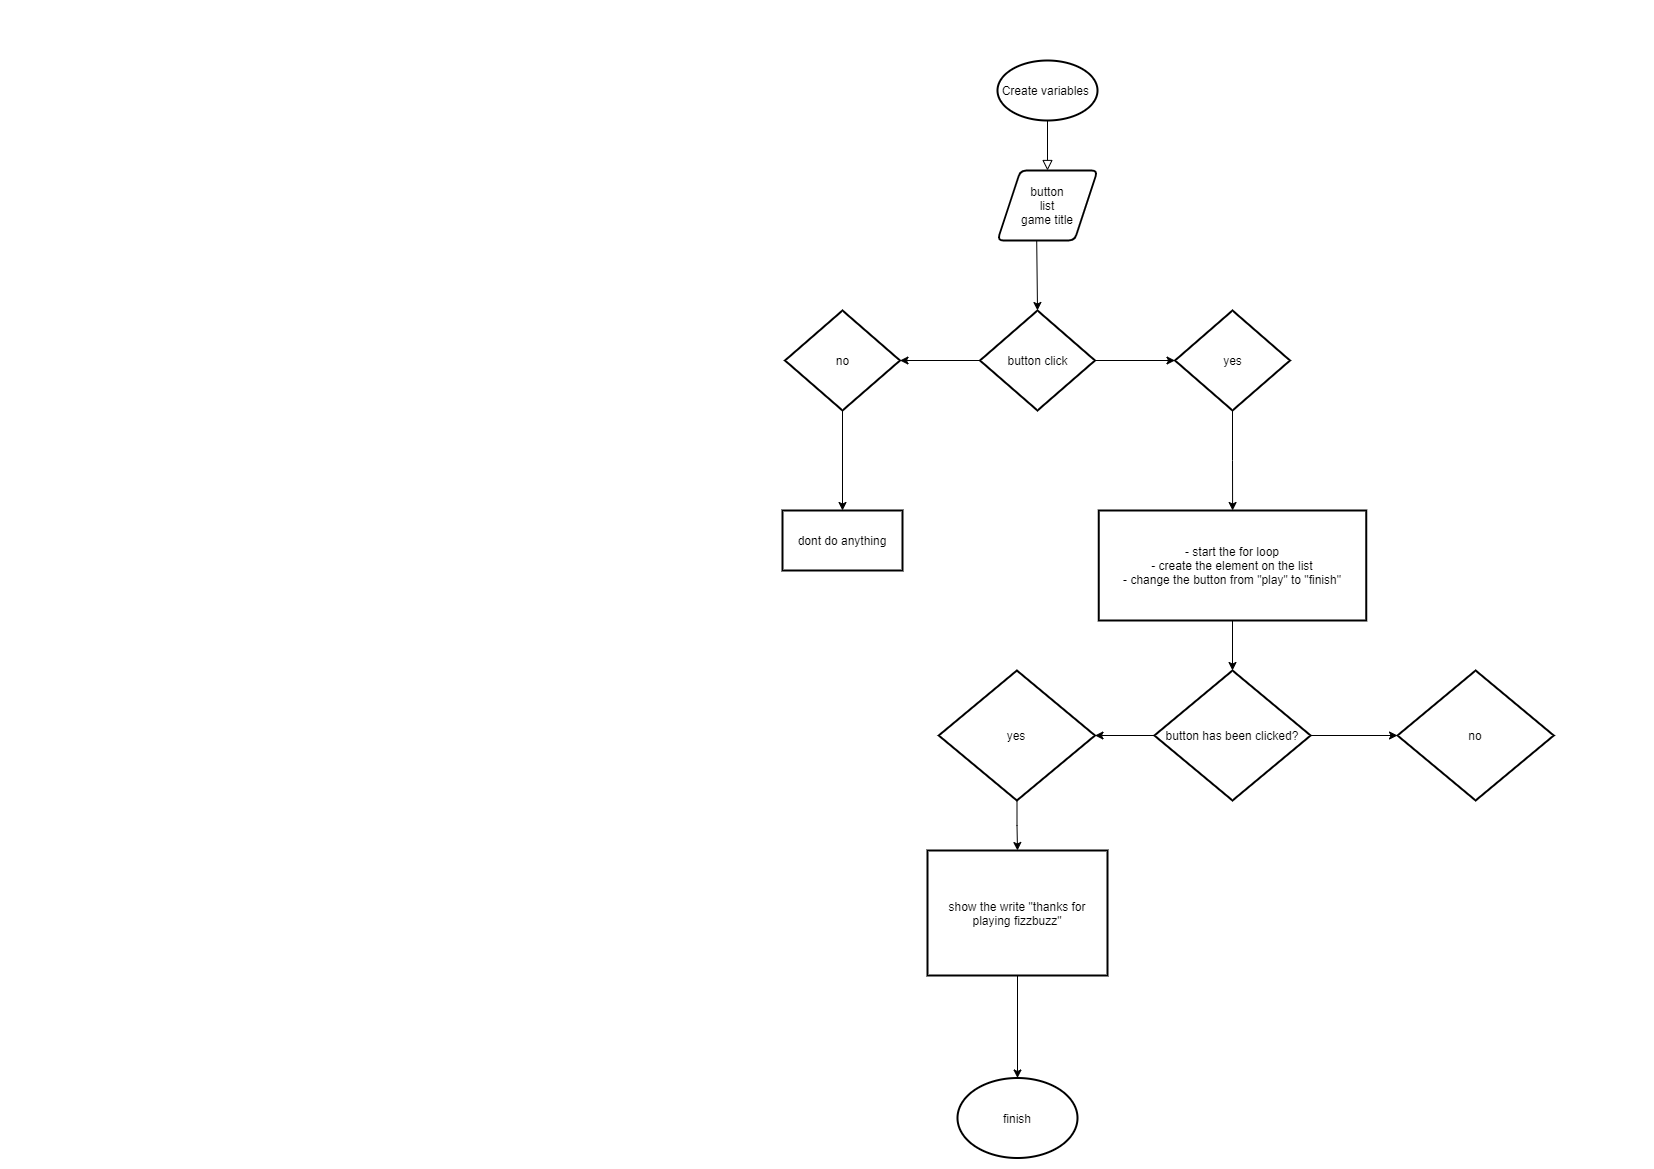

The diagram above was exported from draw.io. Its source (the exported page's mxGraphModel, read from the mxfile embedded in the PNG):
<mxGraphModel dx="2036" dy="663" grid="1" gridSize="10" guides="1" tooltips="1" connect="1" arrows="1" fold="1" page="1" pageScale="1" pageWidth="827" pageHeight="1169" math="0" shadow="0">
  <root>
    <mxCell id="WIyWlLk6GJQsqaUBKTNV-0" />
    <mxCell id="WIyWlLk6GJQsqaUBKTNV-1" parent="WIyWlLk6GJQsqaUBKTNV-0" />
    <mxCell id="WIyWlLk6GJQsqaUBKTNV-2" value="" style="rounded=0;html=1;jettySize=auto;orthogonalLoop=1;fontSize=11;endArrow=block;endFill=0;endSize=8;strokeWidth=1;shadow=0;labelBackgroundColor=none;edgeStyle=orthogonalEdgeStyle;" parent="WIyWlLk6GJQsqaUBKTNV-1" edge="1">
      <mxGeometry relative="1" as="geometry">
        <mxPoint x="220" y="120" as="sourcePoint" />
        <mxPoint x="220" y="170" as="targetPoint" />
      </mxGeometry>
    </mxCell>
    <mxCell id="z8UCJ6csu0uJYbpEpvYF-0" value="&lt;span&gt;Create variables&amp;nbsp;&lt;/span&gt;" style="strokeWidth=2;html=1;shape=mxgraph.flowchart.start_1;whiteSpace=wrap;" vertex="1" parent="WIyWlLk6GJQsqaUBKTNV-1">
      <mxGeometry x="170" y="60" width="100" height="60" as="geometry" />
    </mxCell>
    <mxCell id="z8UCJ6csu0uJYbpEpvYF-1" value="button&lt;br&gt;list&lt;br&gt;game title&lt;br&gt;" style="shape=parallelogram;html=1;strokeWidth=2;perimeter=parallelogramPerimeter;whiteSpace=wrap;rounded=1;arcSize=12;size=0.23;" vertex="1" parent="WIyWlLk6GJQsqaUBKTNV-1">
      <mxGeometry x="170" y="170" width="100" height="70" as="geometry" />
    </mxCell>
    <mxCell id="z8UCJ6csu0uJYbpEpvYF-3" value="" style="endArrow=classic;html=1;exitX=0.392;exitY=0.997;exitDx=0;exitDy=0;exitPerimeter=0;entryX=0.5;entryY=0;entryDx=0;entryDy=0;entryPerimeter=0;" edge="1" parent="WIyWlLk6GJQsqaUBKTNV-1" source="z8UCJ6csu0uJYbpEpvYF-1" target="z8UCJ6csu0uJYbpEpvYF-4">
      <mxGeometry width="50" height="50" relative="1" as="geometry">
        <mxPoint x="390" y="400" as="sourcePoint" />
        <mxPoint x="210" y="290" as="targetPoint" />
        <Array as="points" />
      </mxGeometry>
    </mxCell>
    <mxCell id="z8UCJ6csu0uJYbpEpvYF-8" value="" style="edgeStyle=orthogonalEdgeStyle;rounded=0;orthogonalLoop=1;jettySize=auto;html=1;" edge="1" parent="WIyWlLk6GJQsqaUBKTNV-1" source="z8UCJ6csu0uJYbpEpvYF-4" target="z8UCJ6csu0uJYbpEpvYF-7">
      <mxGeometry relative="1" as="geometry" />
    </mxCell>
    <mxCell id="z8UCJ6csu0uJYbpEpvYF-10" value="" style="edgeStyle=orthogonalEdgeStyle;rounded=0;orthogonalLoop=1;jettySize=auto;html=1;" edge="1" parent="WIyWlLk6GJQsqaUBKTNV-1" source="z8UCJ6csu0uJYbpEpvYF-4" target="z8UCJ6csu0uJYbpEpvYF-9">
      <mxGeometry relative="1" as="geometry" />
    </mxCell>
    <mxCell id="z8UCJ6csu0uJYbpEpvYF-4" value="button click" style="strokeWidth=2;html=1;shape=mxgraph.flowchart.decision;whiteSpace=wrap;" vertex="1" parent="WIyWlLk6GJQsqaUBKTNV-1">
      <mxGeometry x="152.5" y="310" width="115" height="100" as="geometry" />
    </mxCell>
    <mxCell id="z8UCJ6csu0uJYbpEpvYF-14" value="" style="edgeStyle=orthogonalEdgeStyle;rounded=0;orthogonalLoop=1;jettySize=auto;html=1;" edge="1" parent="WIyWlLk6GJQsqaUBKTNV-1" source="z8UCJ6csu0uJYbpEpvYF-7" target="z8UCJ6csu0uJYbpEpvYF-13">
      <mxGeometry relative="1" as="geometry" />
    </mxCell>
    <mxCell id="z8UCJ6csu0uJYbpEpvYF-7" value="yes" style="strokeWidth=2;html=1;shape=mxgraph.flowchart.decision;whiteSpace=wrap;" vertex="1" parent="WIyWlLk6GJQsqaUBKTNV-1">
      <mxGeometry x="347.5" y="310" width="115" height="100" as="geometry" />
    </mxCell>
    <mxCell id="z8UCJ6csu0uJYbpEpvYF-12" value="" style="edgeStyle=orthogonalEdgeStyle;rounded=0;orthogonalLoop=1;jettySize=auto;html=1;" edge="1" parent="WIyWlLk6GJQsqaUBKTNV-1" source="z8UCJ6csu0uJYbpEpvYF-9" target="z8UCJ6csu0uJYbpEpvYF-11">
      <mxGeometry relative="1" as="geometry" />
    </mxCell>
    <mxCell id="z8UCJ6csu0uJYbpEpvYF-9" value="no" style="strokeWidth=2;html=1;shape=mxgraph.flowchart.decision;whiteSpace=wrap;" vertex="1" parent="WIyWlLk6GJQsqaUBKTNV-1">
      <mxGeometry x="-42.5" y="310" width="115" height="100" as="geometry" />
    </mxCell>
    <mxCell id="z8UCJ6csu0uJYbpEpvYF-11" value="dont do anything" style="whiteSpace=wrap;html=1;strokeWidth=2;" vertex="1" parent="WIyWlLk6GJQsqaUBKTNV-1">
      <mxGeometry x="-45" y="510" width="120" height="60" as="geometry" />
    </mxCell>
    <mxCell id="z8UCJ6csu0uJYbpEpvYF-16" value="" style="edgeStyle=orthogonalEdgeStyle;rounded=0;orthogonalLoop=1;jettySize=auto;html=1;" edge="1" parent="WIyWlLk6GJQsqaUBKTNV-1" source="z8UCJ6csu0uJYbpEpvYF-13" target="z8UCJ6csu0uJYbpEpvYF-15">
      <mxGeometry relative="1" as="geometry" />
    </mxCell>
    <mxCell id="z8UCJ6csu0uJYbpEpvYF-13" value="- start the for loop&lt;br&gt;- create the element on the list&lt;br&gt;- change the button from &quot;play&quot;&amp;nbsp;to &quot;finish&quot;" style="whiteSpace=wrap;html=1;strokeWidth=2;" vertex="1" parent="WIyWlLk6GJQsqaUBKTNV-1">
      <mxGeometry x="271.25" y="510" width="267.5" height="110" as="geometry" />
    </mxCell>
    <mxCell id="z8UCJ6csu0uJYbpEpvYF-19" value="" style="edgeStyle=orthogonalEdgeStyle;rounded=0;orthogonalLoop=1;jettySize=auto;html=1;" edge="1" parent="WIyWlLk6GJQsqaUBKTNV-1" source="z8UCJ6csu0uJYbpEpvYF-15" target="z8UCJ6csu0uJYbpEpvYF-18">
      <mxGeometry relative="1" as="geometry" />
    </mxCell>
    <mxCell id="z8UCJ6csu0uJYbpEpvYF-21" value="" style="edgeStyle=orthogonalEdgeStyle;rounded=0;orthogonalLoop=1;jettySize=auto;html=1;" edge="1" parent="WIyWlLk6GJQsqaUBKTNV-1" source="z8UCJ6csu0uJYbpEpvYF-15" target="z8UCJ6csu0uJYbpEpvYF-20">
      <mxGeometry relative="1" as="geometry" />
    </mxCell>
    <mxCell id="z8UCJ6csu0uJYbpEpvYF-15" value="button has been clicked?" style="rhombus;whiteSpace=wrap;html=1;strokeWidth=2;" vertex="1" parent="WIyWlLk6GJQsqaUBKTNV-1">
      <mxGeometry x="326.88" y="670" width="156.25" height="130" as="geometry" />
    </mxCell>
    <mxCell id="z8UCJ6csu0uJYbpEpvYF-23" value="" style="edgeStyle=orthogonalEdgeStyle;rounded=0;orthogonalLoop=1;jettySize=auto;html=1;" edge="1" parent="WIyWlLk6GJQsqaUBKTNV-1" source="z8UCJ6csu0uJYbpEpvYF-18" target="z8UCJ6csu0uJYbpEpvYF-22">
      <mxGeometry relative="1" as="geometry" />
    </mxCell>
    <mxCell id="z8UCJ6csu0uJYbpEpvYF-18" value="yes" style="rhombus;whiteSpace=wrap;html=1;strokeWidth=2;" vertex="1" parent="WIyWlLk6GJQsqaUBKTNV-1">
      <mxGeometry x="111.25" y="670" width="156.25" height="130" as="geometry" />
    </mxCell>
    <mxCell id="z8UCJ6csu0uJYbpEpvYF-20" value="no" style="rhombus;whiteSpace=wrap;html=1;strokeWidth=2;" vertex="1" parent="WIyWlLk6GJQsqaUBKTNV-1">
      <mxGeometry x="570" y="670" width="156.25" height="130" as="geometry" />
    </mxCell>
    <mxCell id="z8UCJ6csu0uJYbpEpvYF-25" value="" style="edgeStyle=orthogonalEdgeStyle;rounded=0;orthogonalLoop=1;jettySize=auto;html=1;" edge="1" parent="WIyWlLk6GJQsqaUBKTNV-1" source="z8UCJ6csu0uJYbpEpvYF-22" target="z8UCJ6csu0uJYbpEpvYF-24">
      <mxGeometry relative="1" as="geometry" />
    </mxCell>
    <mxCell id="z8UCJ6csu0uJYbpEpvYF-22" value="show the write &quot;thanks for playing fizzbuzz&quot;" style="whiteSpace=wrap;html=1;strokeWidth=2;" vertex="1" parent="WIyWlLk6GJQsqaUBKTNV-1">
      <mxGeometry x="100" y="850" width="180" height="125" as="geometry" />
    </mxCell>
    <mxCell id="z8UCJ6csu0uJYbpEpvYF-24" value="finish" style="ellipse;whiteSpace=wrap;html=1;strokeWidth=2;" vertex="1" parent="WIyWlLk6GJQsqaUBKTNV-1">
      <mxGeometry x="130" y="1077.5" width="120" height="80" as="geometry" />
    </mxCell>
  </root>
</mxGraphModel>